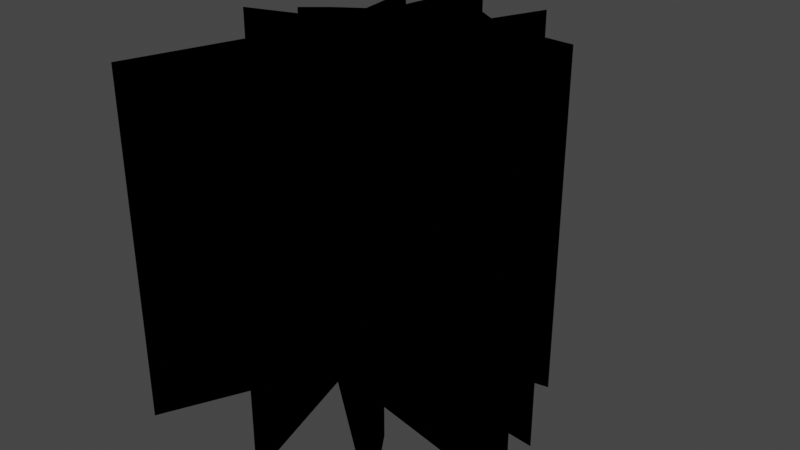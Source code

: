 # Source: GroundCrack2_1.blend  (saved by Blender 3.5.10; exported with 4.5.12 LTS)
import bpy
from mathutils import Matrix  # noqa: F401  (used for matrix-valued properties, if any)

bpy.ops.wm.read_factory_settings(use_empty=True)
scene = bpy.context.scene
scene.name = 'Scene'

# ---- collections
col_collection = bpy.data.collections.new('Collection'); scene.collection.children.link(col_collection)
col_cracks1_svg = bpy.data.collections.new('Cracks1.svg'); scene.collection.children.link(col_cracks1_svg)

# ---- materials (node trees are filled in below, after node groups)
mat_svgmat_002 = bpy.data.materials.new('SVGMat.002')
mat_svgmat_002.use_transparent_shadow = False
mat_svgmat_002.diffuse_color = (0.0, 0.0, 0.0, 1.0)

# ---- material node trees

# ---- world
world_world = bpy.data.worlds.new('World'); scene.world = world_world
world_world.use_nodes = True; world_world.node_tree.nodes.clear()
_N = world_world.node_tree.nodes; _L = world_world.node_tree.links
n0 = _N.new('ShaderNodeOutputWorld'); n0.name = 'World Output'; n0.location = (300, 300)
n1 = _N.new('ShaderNodeBackground'); n1.name = 'Background'; n1.location = (10, 300)
n1.inputs[0].default_value = (0.05088, 0.05088, 0.05088, 1.0)
_L.new(n1.outputs[0], n0.inputs[0])
n0.is_active_output = True
world_world.color = (0.05088, 0.05088, 0.05088)
world_world.use_sun_shadow = False
world_world.sun_shadow_jitter_overblur = 0.0

# ---- meshes
me_curve_001 = bpy.data.meshes.new('Curve.001')
me_curve_001.from_pydata([(0.08265, 0.1689, 0.0), (0.06649, 0.1967, 0.0), (0.07121, 0.1648, 0.0), (0.07232, 0.1565, 0.0), (0.05625, 0.1456, 0.0), (0.04428, 0.1356, 0.0), (0.04309, 0.1343, 0.0), (0.06496, 0.1307, 0.0), (0.02038, 0.1162, 0.0), (0.07339, 0.1147, 0.0), (0.07074, 0.1066, 0.0), (0.04069, 0.01498, 0.0), (0.08215, 0.1026, 0.0), (0.1189, 0.0162, 0.0), (0.09559, 0.1015, 0.0), (0.1795, 0.03358, 0.0), (0.1155, 0.1035, 0.0), (0.2252, 0.08091, 0.0), (0.2251, 0.08094, 0.0), (0.1983, 0.1067, 0.0), (0.1369, 0.1085, 0.0), (0.1367, 0.1468, 0.0), (0.1508, 0.1312, 0.0), (0.1675, 0.145, 0.0), (0.178, 0.127, 0.0), (0.2117, 0.1232, 0.0), (0.1867, 0.1466, 0.0), (0.1428, 0.164, 0.0), (0.19, 0.1734, 0.0), (0.1461, 0.1757, 0.0), (0.1476, 0.2152, 0.0), (0.1342, 0.1837, 0.0), (0.113, 0.1971, 0.0), (0.1253, 0.1812, 0.0), (0.1267, 0.1792, 0.0), (0.1102, 0.1765, 0.0), (0.1022, 0.1682, 0.0), (0.1676, 0.1188, 0.0), (0.08864, 0.1668, 0.0), (0.09355, 0.2327, 0.0), (0.09346, 0.2319, 0.0), (0.1297, 0.1276, 0.0), (0.1367, 0.1372, 0.0), (0.1369, 0.1181, 0.0), (0.09669, 0.1878, 0.0), (0.1475, 0.08141, 0.0), (0.08265, 0.1689, -1.0), (0.06649, 0.1967, -1.0), (0.07121, 0.1648, -1.0), (0.07232, 0.1565, -1.0), (0.05625, 0.1456, -1.0), (0.04428, 0.1356, -1.0), (0.04309, 0.1343, -1.0), (0.06496, 0.1307, -1.0), (0.02038, 0.1162, -1.0), (0.07339, 0.1147, -1.0), (0.07074, 0.1066, -1.0), (0.04069, 0.01498, -1.0), (0.08215, 0.1026, -1.0), (0.1189, 0.0162, -1.0), (0.09559, 0.1015, -1.0), (0.1795, 0.03358, -1.0), (0.1155, 0.1035, -1.0), (0.2252, 0.08091, -1.0), (0.2251, 0.08094, -1.0), (0.1983, 0.1067, -1.0), (0.1369, 0.1085, -1.0), (0.1367, 0.1468, -1.0), (0.1508, 0.1312, -1.0), (0.1675, 0.145, -1.0), (0.178, 0.127, -1.0), (0.2117, 0.1232, -1.0), (0.1867, 0.1466, -1.0), (0.1428, 0.164, -1.0), (0.19, 0.1734, -1.0), (0.1461, 0.1757, -1.0), (0.1476, 0.2152, -1.0), (0.1342, 0.1837, -1.0), (0.113, 0.1971, -1.0), (0.1253, 0.1812, -1.0), (0.1267, 0.1792, -1.0), (0.1102, 0.1765, -1.0), (0.1022, 0.1682, -1.0), (0.1676, 0.1188, -1.0), (0.08864, 0.1668, -1.0), (0.09355, 0.2327, -1.0), (0.09346, 0.2319, -1.0), (0.1297, 0.1276, -1.0), (0.1367, 0.1372, -1.0), (0.1369, 0.1181, -1.0), (0.09669, 0.1878, -1.0), (0.1475, 0.08141, -1.0)], [], [(79, 77, 78), (46, 84, 90, 85), (77, 75, 76), (48, 46, 47), (72, 73, 49, 67, 69), (75, 80, 81, 82, 84, 46, 48, 49, 73, 74), (67, 68, 69), (70, 72, 69), (75, 77, 79, 80), (67, 49, 50, 51, 52, 53), (70, 71, 72), (55, 66, 89, 87, 88, 67), (57, 58, 56), (67, 53, 54, 55), (65, 83, 66, 55, 56, 58, 60, 62), (61, 91, 62, 60), (63, 65, 62), (58, 59, 60), (38, 44, 90, 84), (1, 2, 48, 47), (7, 8, 54, 53), (15, 45, 91, 61), (26, 27, 73, 72), (0, 1, 47, 46), (25, 26, 72, 71), (3, 4, 50, 49), (14, 15, 61, 60), (24, 25, 71, 70), (16, 17, 63, 62), (33, 34, 80, 79), (8, 9, 55, 54), (4, 5, 51, 50), (17, 19, 65, 63), (45, 16, 62, 91), (34, 35, 81, 80), (39, 40, 86, 85), (17, 18, 64, 63), (42, 21, 67, 88), (39, 0, 46, 85), (22, 23, 69, 68), (11, 12, 58, 57), (28, 29, 75, 74), (9, 10, 56, 55), (30, 31, 77, 76), (23, 24, 70, 69), (13, 14, 60, 59), (35, 36, 82, 81), (19, 37, 83, 65), (31, 32, 78, 77), (21, 22, 68, 67), (12, 13, 59, 58), (27, 28, 74, 73), (37, 20, 66, 83), (32, 33, 79, 78), (5, 6, 52, 51), (43, 41, 87, 89), (10, 11, 57, 56), (44, 39, 85, 90), (41, 42, 88, 87), (36, 38, 84, 82), (6, 7, 53, 52), (20, 43, 89, 66), (2, 3, 49, 48), (29, 30, 76, 75)])
_uv = me_curve_001.uv_layers.new(name='UVMap')
_uv.uv.foreach_set('vector', [0.861, 0.0, 0.7877, 0.0, 0.8368, 0.0, 0.01619, 0.0, 0.9524, 0.0, 0.9842, 0.0, 1.016, 0.0, 0.7877, 0.0, 0.7224, 0.0, 0.7552, 0.0, 0.07095, 0.0, 0.01619, 0.0, 0.04902, 0.0, 0.6394, 0.0, 0.6572, 0.0, 0.08151, 0.0, 0.4924, 0.0, 0.5578, 0.0, 0.7224, 0.0, 0.8691, 0.0, 0.9047, 0.0, 0.9327, 0.0, 0.9524, 0.0, 0.01619, 0.0, 0.07095, 0.0, 0.08151, 0.0, 0.6572, 0.0, 0.6898, 0.0, 0.4924, 0.0, 0.5252, 0.0, 0.5578, 0.0, 0.5905, 0.0, 0.6394, 0.0, 0.5578, 0.0, 0.7224, 0.0, 0.7877, 0.0, 0.861, 0.0, 0.8691, 0.0, 0.4924, 0.0, 0.08151, 0.0, 0.1143, 0.0, 0.1244, 0.0, 0.1315, 0.0, 0.1645, 0.0, 0.5905, 0.0, 0.6068, 0.0, 0.6394, 0.0, 0.2299, 0.0, 0.4762, 0.0, 0.4802, 0.0, 0.4843, 0.0, 0.4883, 0.0, 0.4924, 0.0, 0.2626, 0.0, 0.2953, 0.0, 0.2359, 0.0, 0.4924, 0.0, 0.1645, 0.0, 0.1973, 0.0, 0.2299, 0.0, 0.4598, 0.0, 0.468, 0.0, 0.4762, 0.0, 0.2299, 0.0, 0.2359, 0.0, 0.2953, 0.0, 0.3605, 0.0, 0.4109, 0.0, 0.3932, 0.0, 0.402, 0.0, 0.4109, 0.0, 0.3605, 0.0, 0.4488, 0.0, 0.4598, 0.0, 0.4109, 0.0, 0.2953, 0.0, 0.3278, 0.0, 0.3605, 0.0, 0.9524, 0.0, 0.9842, 0.0, 0.9842, 0.0, 0.9524, 0.0, 0.04902, 0.0, 0.07095, 0.0, 0.07095, 0.0, 0.04902, 0.0, 0.1645, 0.0, 0.1973, 0.0, 0.1973, 0.0, 0.1645, 0.0, 0.3932, 0.0, 0.402, 0.0, 0.402, 0.0, 0.3932, 0.0, 0.6394, 0.0, 0.6572, 0.0, 0.6572, 0.0, 0.6394, 0.0, 0.01619, 0.0, 0.04902, 0.0, 0.04902, 0.0, 0.01619, 0.0, 0.6068, 0.0, 0.6394, 0.0, 0.6394, 0.0, 0.6068, 0.0, 0.08151, 0.0, 0.1143, 0.0, 0.1143, 0.0, 0.08151, 0.0, 0.3605, 0.0, 0.3932, 0.0, 0.3932, 0.0, 0.3605, 0.0, 0.5905, 0.0, 0.6068, 0.0, 0.6068, 0.0, 0.5905, 0.0, 0.4109, 0.0, 0.4488, 0.0, 0.4488, 0.0, 0.4109, 0.0, 0.861, 0.0, 0.8691, 0.0, 0.8691, 0.0, 0.861, 0.0, 0.1973, 0.0, 0.2299, 0.0, 0.2299, 0.0, 0.1973, 0.0, 0.1143, 0.0, 0.1244, 0.0, 0.1244, 0.0, 0.1143, 0.0, 0.4488, 0.0, 0.4598, 0.0, 0.4598, 0.0, 0.4488, 0.0, 0.402, 0.0, 0.4109, 0.0, 0.4109, 0.0, 0.402, 0.0, 0.8691, 0.0, 0.9047, 0.0, 0.9047, 0.0, 0.8691, 0.0, 0.0, 0.0, 0.0, 0.0, 0.0, 0.0, 0.0, 0.0, 0.0, 0.0, 0.0, 0.0, 0.0, 0.0, 0.0, 0.0, 0.4883, 0.0, 0.4924, 0.0, 0.4924, 0.0, 0.4883, 0.0, 1.016, 0.0, 0.01619, 0.0, 0.01619, 0.0, 1.016, 0.0, 0.5252, 0.0, 0.5578, 0.0, 0.5578, 0.0, 0.5252, 0.0, 0.2626, 0.0, 0.2953, 0.0, 0.2953, 0.0, 0.2626, 0.0, 0.6898, 0.0, 0.7224, 0.0, 0.7224, 0.0, 0.6898, 0.0, 0.2299, 0.0, 0.2359, 0.0, 0.2359, 0.0, 0.2299, 0.0, 0.7552, 0.0, 0.7877, 0.0, 0.7877, 0.0, 0.7552, 0.0, 0.5578, 0.0, 0.5905, 0.0, 0.5905, 0.0, 0.5578, 0.0, 0.3278, 0.0, 0.3605, 0.0, 0.3605, 0.0, 0.3278, 0.0, 0.9047, 0.0, 0.9327, 0.0, 0.9327, 0.0, 0.9047, 0.0, 0.4598, 0.0, 0.468, 0.0, 0.468, 0.0, 0.4598, 0.0, 0.7877, 0.0, 0.8368, 0.0, 0.8368, 0.0, 0.7877, 0.0, 0.4924, 0.0, 0.5252, 0.0, 0.5252, 0.0, 0.4924, 0.0, 0.2953, 0.0, 0.3278, 0.0, 0.3278, 0.0, 0.2953, 0.0, 0.6572, 0.0, 0.6898, 0.0, 0.6898, 0.0, 0.6572, 0.0, 0.468, 0.0, 0.4762, 0.0, 0.4762, 0.0, 0.468, 0.0, 0.8368, 0.0, 0.861, 0.0, 0.861, 0.0, 0.8368, 0.0, 0.1244, 0.0, 0.1315, 0.0, 0.1315, 0.0, 0.1244, 0.0, 0.4802, 0.0, 0.4843, 0.0, 0.4843, 0.0, 0.4802, 0.0, 0.2359, 0.0, 0.2626, 0.0, 0.2626, 0.0, 0.2359, 0.0, 0.9842, 0.0, 1.016, 0.0, 1.016, 0.0, 0.9842, 0.0, 0.4843, 0.0, 0.4883, 0.0, 0.4883, 0.0, 0.4843, 0.0, 0.9327, 0.0, 0.9524, 0.0, 0.9524, 0.0, 0.9327, 0.0, 0.1315, 0.0, 0.1645, 0.0, 0.1645, 0.0, 0.1315, 0.0, 0.4762, 0.0, 0.4802, 0.0, 0.4802, 0.0, 0.4762, 0.0, 0.07095, 0.0, 0.08151, 0.0, 0.08151, 0.0, 0.07095, 0.0, 0.7224, 0.0, 0.7552, 0.0, 0.7552, 0.0, 0.7224, 0.0])
me_curve_001.materials.append(mat_svgmat_002)
me_curve_001.auto_texspace = False
me_curve_001.update()
me_curve_002 = bpy.data.meshes.new('Curve.002')
me_curve_002.from_pydata([(0.08265, 0.1689, 0.0), (0.06649, 0.1967, 0.0), (0.07121, 0.1648, 0.0), (0.07232, 0.1565, 0.0), (0.05625, 0.1456, 0.0), (0.04428, 0.1356, 0.0), (0.04309, 0.1343, 0.0), (0.06496, 0.1307, 0.0), (0.02038, 0.1162, 0.0), (0.07339, 0.1147, 0.0), (0.07074, 0.1066, 0.0), (0.04069, 0.01498, 0.0), (0.08215, 0.1026, 0.0), (0.1189, 0.0162, 0.0), (0.09559, 0.1015, 0.0), (0.1795, 0.03358, 0.0), (0.1155, 0.1035, 0.0), (0.2252, 0.08091, 0.0), (0.2251, 0.08094, 0.0), (0.1983, 0.1067, 0.0), (0.1369, 0.1085, 0.0), (0.1367, 0.1468, 0.0), (0.1508, 0.1312, 0.0), (0.1675, 0.145, 0.0), (0.178, 0.127, 0.0), (0.2117, 0.1232, 0.0), (0.1867, 0.1466, 0.0), (0.1428, 0.164, 0.0), (0.19, 0.1734, 0.0), (0.1461, 0.1757, 0.0), (0.1476, 0.2152, 0.0), (0.1342, 0.1837, 0.0), (0.113, 0.1971, 0.0), (0.1253, 0.1812, 0.0), (0.1267, 0.1792, 0.0), (0.1102, 0.1765, 0.0), (0.1022, 0.1682, 0.0), (0.1676, 0.1188, 0.0), (0.08864, 0.1668, 0.0), (0.09355, 0.2327, 0.0), (0.09346, 0.2319, 0.0), (0.1297, 0.1276, 0.0), (0.1367, 0.1372, 0.0), (0.1369, 0.1181, 0.0), (0.09669, 0.1878, 0.0), (0.1475, 0.08141, 0.0)], [(39, 40), (17, 18)], [(33, 31, 32), (0, 38, 44, 39), (31, 29, 30), (2, 0, 1), (26, 27, 3, 21, 23), (29, 34, 35, 36, 38, 0, 2, 3, 27, 28), (21, 22, 23), (24, 26, 23), (29, 31, 33, 34), (21, 3, 4, 5, 6, 7), (24, 25, 26), (9, 20, 43, 41, 42, 21), (11, 12, 10), (21, 7, 8, 9), (19, 37, 20, 9, 10, 12, 14, 16), (15, 45, 16, 14), (17, 19, 16), (12, 13, 14)])
_uv = me_curve_002.uv_layers.new(name='UVMap')
_uv.uv.foreach_set('vector', [0.861, 0.0, 0.7877, 0.0, 0.8368, 0.0, 0.01619, 0.0, 0.9524, 0.0, 0.9842, 0.0, 1.016, 0.0, 0.7877, 0.0, 0.7224, 0.0, 0.7552, 0.0, 0.07095, 0.0, 0.01619, 0.0, 0.04902, 0.0, 0.6394, 0.0, 0.6572, 0.0, 0.08151, 0.0, 0.4924, 0.0, 0.5578, 0.0, 0.7224, 0.0, 0.8691, 0.0, 0.9047, 0.0, 0.9327, 0.0, 0.9524, 0.0, 0.01619, 0.0, 0.07095, 0.0, 0.08151, 0.0, 0.6572, 0.0, 0.6898, 0.0, 0.4924, 0.0, 0.5252, 0.0, 0.5578, 0.0, 0.5905, 0.0, 0.6394, 0.0, 0.5578, 0.0, 0.7224, 0.0, 0.7877, 0.0, 0.861, 0.0, 0.8691, 0.0, 0.4924, 0.0, 0.08151, 0.0, 0.1143, 0.0, 0.1244, 0.0, 0.1315, 0.0, 0.1645, 0.0, 0.5905, 0.0, 0.6068, 0.0, 0.6394, 0.0, 0.2299, 0.0, 0.4762, 0.0, 0.4802, 0.0, 0.4843, 0.0, 0.4883, 0.0, 0.4924, 0.0, 0.2626, 0.0, 0.2953, 0.0, 0.2359, 0.0, 0.4924, 0.0, 0.1645, 0.0, 0.1973, 0.0, 0.2299, 0.0, 0.4598, 0.0, 0.468, 0.0, 0.4762, 0.0, 0.2299, 0.0, 0.2359, 0.0, 0.2953, 0.0, 0.3605, 0.0, 0.4109, 0.0, 0.3932, 0.0, 0.402, 0.0, 0.4109, 0.0, 0.3605, 0.0, 0.4488, 0.0, 0.4598, 0.0, 0.4109, 0.0, 0.2953, 0.0, 0.3278, 0.0, 0.3605, 0.0])
me_curve_002.materials.append(mat_svgmat_002)
me_curve_002.auto_texspace = False
me_curve_002.update()

# ---- objects
ob_crack = bpy.data.objects.new('Crack', me_curve_001)
ob_cracktop = bpy.data.objects.new('CrackTop', me_curve_002)

# ---- transforms, parenting, visibility, modifiers, constraints
ob_crack.location = (0.0, 0.0, 0.0)
ob_crack.scale = (5.0, 5.0, 1.0)
ob_cracktop.location = (0.0, 0.0, 0.0)
ob_cracktop.scale = (5.0, 5.0, 1.0)

# ---- collection membership
col_cracks1_svg.objects.link(ob_crack)
col_cracks1_svg.objects.link(ob_cracktop)

# ---- scene / render settings (as saved in the file)
scene.frame_start = 1; scene.frame_end = 250; scene.frame_set(1)
scene.render.engine = 'BLENDER_EEVEE_NEXT'
scene.cycles.sampling_pattern = 'TABULATED_SOBOL'
scene.view_settings.view_transform = 'Filmic'
bpy.context.view_layer.update()

# ---- added for rendering (the .blend has no active camera and no usable light): camera, sun
cam_auto = bpy.data.cameras.new('AutoCamera')
cam_auto.lens = 50.0
cam_auto.sensor_width = 36.0
cam_auto.clip_end = 1000.0
ob_auto_camera = bpy.data.objects.new('AutoCamera', cam_auto)
scene.collection.objects.link(ob_auto_camera)
ob_auto_camera.location = (2.27785, -1.37738, 0.831132)
ob_auto_camera.rotation_euler = (1.09748, -7.21219e-08, 0.694738)
scene.camera = ob_auto_camera
light_auto_sun = bpy.data.lights.new('AutoSun', 'SUN')
light_auto_sun.energy = 3.0
light_auto_sun.angle = 0.0523599
ob_auto_sun = bpy.data.objects.new('AutoSun', light_auto_sun)
scene.collection.objects.link(ob_auto_sun)
ob_auto_sun.rotation_euler = (0.872665, 0.174533, 0.523599)
bpy.context.view_layer.update()
